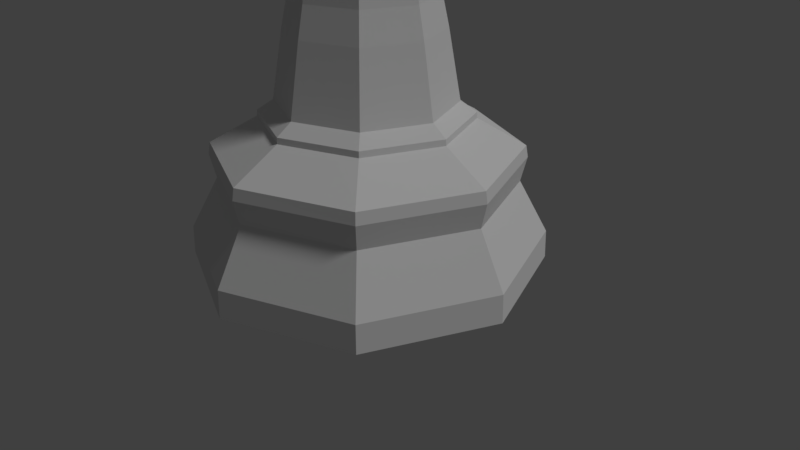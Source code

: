 # Source: Chess_Piece_King_LP.blend  (saved by Blender 2.79.0; exported with 4.5.12 LTS)
import bpy
from mathutils import Matrix  # noqa: F401  (used for matrix-valued properties, if any)

bpy.ops.wm.read_factory_settings(use_empty=True)
scene = bpy.context.scene
scene.name = 'Scene'

# ---- collections
col_collection_1 = bpy.data.collections.new('Collection 1'); scene.collection.children.link(col_collection_1)

# ---- world
world_world = bpy.data.worlds.new('World'); scene.world = world_world
world_world.color = (0.05088, 0.05088, 0.05088)
world_world.use_sun_shadow = False
world_world.sun_shadow_jitter_overblur = 0.0
world_world.cycles.sampling_method = 'MANUAL'

# ---- cameras
cam_camera = bpy.data.cameras.new('Camera')
cam_camera.clip_end = 100.0
cam_camera.lens = 35.0
cam_camera.sensor_width = 32.0
cam_camera.sensor_height = 18.0
cam_camera.ortho_scale = 7.314
cam_camera.dof.focus_distance = 0.0
cam_camera.dof.aperture_fstop = 128.0

# ---- lights
light_lamp = bpy.data.lights.new('Lamp', 'SUN')
light_lamp.transmission_factor = 0.0
light_lamp.cutoff_distance = 30.0
light_lamp.angle = 0.1993
light_lamp.energy = 1.0
light_lamp.shadow_buffer_clip_start = 1.001
light_lamp.shadow_soft_size = 0.1
light_lamp.shadow_cascade_max_distance = 1000.0

# ---- meshes
me_sphere_001 = bpy.data.meshes.new('Sphere.001')
me_sphere_001.from_pydata([(5.673e-08, 7.58, 0.0), (5.36, 5.36, 0.0), (7.58, -1.895e-06, 0.0), (5.36, -5.36, 0.0), (-2.413e-06, -7.58, 0.0), (-5.36, -5.36, 0.0), (-7.58, 4.852e-06, 0.0), (-5.36, 5.36, 0.0), (2.076e-07, 6.301, 3.526), (4.293e-07, 4.424, 6.244), (3.129, 3.129, 6.244), (4.456, 4.456, 3.526), (4.424, -1.096e-06, 6.244), (6.301, -1.566e-06, 3.526), (3.129, -3.129, 6.244), (4.456, -4.456, 3.526), (-1.014e-06, -4.424, 6.244), (-1.845e-06, -6.301, 3.526), (-3.129, -3.129, 6.244), (-4.456, -4.456, 3.526), (-4.424, 2.842e-06, 6.244), (-6.301, 4.042e-06, 3.526), (-3.129, 3.129, 6.244), (-4.456, 4.456, 3.526), (6.232e-08, 7.539, 1.228), (5.331, 5.331, 1.228), (7.539, -1.885e-06, 1.228), (5.331, -5.331, 1.228), (-2.395e-06, -7.539, 1.228), (-5.331, -5.331, 1.228), (-7.539, 4.825e-06, 1.228), (-5.331, 5.331, 1.228), (1.89e-07, 6.461, 5.092), (1.797e-07, 6.55, 4.593), (4.631, 4.631, 4.593), (4.569, 4.569, 5.092), (6.55, -1.631e-06, 4.593), (6.461, -1.607e-06, 5.092), (4.631, -4.631, 4.593), (4.569, -4.569, 5.092), (-1.957e-06, -6.55, 4.593), (-1.918e-06, -6.461, 5.092), (-4.631, -4.631, 4.593), (-4.569, -4.569, 5.092), (-6.55, 4.199e-06, 4.593), (-6.461, 4.142e-06, 5.092), (-4.631, 4.631, 4.593), (-4.569, 4.569, 5.092), (4.74e-07, 3.736, 6.958), (4.311e-07, 4.412, 6.501), (3.12, 3.12, 6.501), (2.642, 2.642, 6.958), (4.412, -1.085e-06, 6.501), (3.736, -9.3e-07, 6.958), (3.12, -3.12, 6.501), (2.642, -2.642, 6.958), (-1.007e-06, -4.412, 6.501), (-7.442e-07, -3.736, 6.958), (-3.12, -3.12, 6.501), (-2.642, -2.642, 6.958), (-4.412, 2.842e-06, 6.501), (-3.736, 2.395e-06, 6.958), (-3.12, 3.12, 6.501), (-2.642, 2.642, 6.958), (-2.621, 1.637e-06, 18.25), (-3.214, 2.04e-06, 9.906), (-2.618, 1.636e-06, 14.18), (-2.729, 1.714e-06, 12.67), (-2.939, 1.853e-06, 11.17), (-2.272, 2.272, 9.906), (-1.853, 1.853, 18.25), (-2.078, 2.078, 11.17), (-1.93, 1.93, 12.67), (-1.851, 1.851, 14.18), (4.926e-07, 2.621, 18.25), (4.87e-07, 3.214, 9.906), (5e-07, 2.618, 14.18), (5e-07, 2.729, 12.67), (4.945e-07, 2.939, 11.17), (2.272, 2.272, 9.906), (1.853, 1.853, 18.25), (2.078, 2.078, 11.17), (1.93, 1.93, 12.67), (1.851, 1.851, 14.18), (-1.853, -1.853, 18.25), (-2.272, -2.272, 9.906), (-1.851, -1.851, 14.18), (-1.93, -1.93, 12.67), (-2.078, -2.078, 11.17), (2.621, -6.96e-07, 18.25), (3.214, -8.201e-07, 9.906), (2.618, -6.955e-07, 14.18), (2.729, -7.238e-07, 12.67), (2.939, -7.638e-07, 11.17), (2.272, -2.272, 9.906), (1.853, -1.853, 18.25), (2.078, -2.078, 11.17), (1.93, -1.93, 12.67), (1.851, -1.851, 14.18), (-5.598e-07, -3.214, 9.906), (-3.624e-07, -2.621, 18.25), (-4.629e-07, -2.939, 11.17), (-3.922e-07, -2.729, 12.67), (-3.549e-07, -2.618, 14.18), (-2.451, 1.518e-06, 16.21), (1.733, -1.733, 16.21), (2.451, -6.643e-07, 16.21), (1.733, 1.733, 16.21), (4.963e-07, 2.451, 16.21), (-1.733, 1.733, 16.21), (-1.733, -1.733, 16.21), (-3.028e-07, -2.451, 16.21), (-9.379e-07, -4.207, 25.22), (2.975, -2.975, 25.22), (4.207, -1.069e-06, 25.22), (-2.975, -2.975, 25.22), (2.975, 2.975, 25.22), (4.349e-07, 4.207, 25.22), (-2.975, 2.975, 25.22), (-4.207, 2.675e-06, 25.22), (-2.621, 1.637e-06, 21.76), (-1.853, 1.853, 21.76), (4.926e-07, 2.621, 21.76), (1.853, 1.853, 21.76), (-1.853, -1.853, 21.76), (2.621, -6.96e-07, 21.76), (1.853, -1.853, 21.76), (-3.624e-07, -2.621, 21.76), (-5.039e-07, -3.012, 21.56), (2.13, -2.13, 21.56), (3.012, -7.88e-07, 21.56), (-2.13, -2.13, 21.56), (2.13, 2.13, 21.56), (4.777e-07, 3.012, 21.56), (-2.13, 2.13, 21.56), (-3.012, 1.893e-06, 21.56), (-2.621, 1.637e-06, 21.36), (-1.853, 1.853, 21.36), (4.926e-07, 2.621, 21.36), (1.853, 1.853, 21.36), (-1.853, -1.853, 21.36), (2.621, -6.96e-07, 21.36), (1.853, -1.853, 21.36), (-3.624e-07, -2.621, 21.36), (-2.736e-07, -2.385, 20.59), (1.687, -1.687, 20.59), (2.385, -6.475e-07, 20.59), (-1.687, -1.687, 20.59), (1.687, 1.687, 20.59), (5.045e-07, 2.385, 20.59), (-1.687, 1.687, 20.59), (-2.385, 1.476e-06, 20.59), (-3.624e-07, -2.621, 19.61), (1.853, -1.853, 19.61), (2.621, -6.96e-07, 19.61), (-1.853, -1.853, 19.61), (1.853, 1.853, 19.61), (4.926e-07, 2.621, 19.61), (-1.853, 1.853, 19.61), (-2.621, 1.637e-06, 19.61), (-4.778e-07, -2.938, 18.46), (2.078, -2.078, 18.46), (2.938, -7.707e-07, 18.46), (-2.078, -2.078, 18.46), (2.078, 2.078, 18.46), (4.814e-07, 2.938, 18.46), (-2.078, 2.078, 18.46), (-2.938, 1.845e-06, 18.46), (-4.096, 2.63e-06, 19.4), (-4.103, 2.634e-06, 18.6), (-4.316, 2.756e-06, 19.0), (-2.896, 2.896, 19.4), (-2.902, 2.902, 18.6), (-3.052, 3.052, 19.0), (4.349e-07, 4.103, 18.6), (4.33e-07, 4.096, 19.4), (4.212e-07, 4.316, 19.0), (2.896, 2.896, 19.4), (2.902, 2.902, 18.6), (3.052, 3.052, 19.0), (-2.902, -2.902, 18.6), (-2.896, -2.896, 19.4), (-3.052, -3.052, 19.0), (4.103, -1.018e-06, 18.6), (4.096, -1.015e-06, 19.4), (4.316, -1.074e-06, 19.0), (2.896, -2.896, 19.4), (2.902, -2.902, 18.6), (3.052, -3.052, 19.0), (-9.025e-07, -4.096, 19.4), (-9.044e-07, -4.103, 18.6), (-9.929e-07, -4.316, 19.0), (-3.006, 1.887e-06, 20.44), (-3.006, 1.887e-06, 19.85), (-3.241, 2.037e-06, 20.14), (-2.125, 2.125, 19.85), (-2.125, 2.125, 20.44), (-2.292, 2.292, 20.14), (4.825e-07, 3.006, 20.44), (4.825e-07, 3.006, 19.85), (4.723e-07, 3.241, 20.14), (2.125, 2.125, 19.85), (2.125, 2.125, 20.44), (2.292, 2.292, 20.14), (-2.125, -2.125, 19.85), (-2.125, -2.125, 20.44), (-2.292, -2.292, 20.14), (3.006, -7.885e-07, 20.44), (3.006, -7.885e-07, 19.85), (3.241, -8.406e-07, 20.14), (2.125, -2.125, 19.85), (2.125, -2.125, 20.44), (2.292, -2.292, 20.14), (-4.973e-07, -3.006, 20.44), (-4.973e-07, -3.006, 19.85), (-5.838e-07, -3.241, 20.14), (-0.5762, 2.791e-07, 26.15), (-0.4074, 0.4074, 26.15), (5.038e-07, 0.5762, 26.15), (0.4074, 0.4074, 26.15), (-0.4074, -0.4074, 26.15), (0.5762, -2.338e-07, 26.15), (0.4074, -0.4074, 26.15), (3.175e-07, -0.5762, 26.15), (0.5573, 0.5572, 27.17), (0.7881, 0.7881, 26.75), (0.5573, 0.5572, 26.33), (0.7881, -2.337e-06, 27.17), (1.115, -2.304e-06, 26.75), (0.7881, -2.337e-06, 26.33), (0.5573, -0.5573, 27.17), (0.7881, -0.7881, 26.75), (0.5573, -0.5573, 26.33), (4.609e-07, -0.7881, 27.17), (4.274e-07, -1.115, 26.75), (4.609e-07, -0.7881, 26.33), (3.566e-07, -2.408e-06, 27.34), (-0.5573, -0.5573, 27.17), (-0.7881, -0.7881, 26.75), (-0.5573, -0.5573, 26.33), (-0.7881, -2.337e-06, 27.17), (-1.115, -2.304e-06, 26.75), (-0.7881, -2.337e-06, 26.33), (-0.5573, 0.5572, 27.17), (-0.7881, 0.7881, 26.75), (-0.5573, 0.5572, 26.33), (4.274e-07, 0.7881, 27.17), (4.274e-07, 1.115, 26.75), (4.274e-07, 0.7881, 26.33)], [], [(51, 50, 49, 48), (50, 10, 9, 49), (10, 35, 32, 9), (35, 34, 33, 32), (34, 11, 8, 33), (11, 25, 24, 8), (25, 1, 0, 24), (48, 49, 62, 63), (49, 9, 22, 62), (9, 32, 47, 22), (32, 33, 46, 47), (33, 8, 23, 46), (8, 24, 31, 23), (24, 0, 7, 31), (63, 62, 60, 61), (62, 22, 20, 60), (22, 47, 45, 20), (47, 46, 44, 45), (46, 23, 21, 44), (23, 31, 30, 21), (31, 7, 6, 30), (61, 60, 58, 59), (60, 20, 18, 58), (20, 45, 43, 18), (45, 44, 42, 43), (44, 21, 19, 42), (21, 30, 29, 19), (30, 6, 5, 29), (59, 58, 56, 57), (58, 18, 16, 56), (18, 43, 41, 16), (43, 42, 40, 41), (42, 19, 17, 40), (19, 29, 28, 17), (29, 5, 4, 28), (57, 56, 54, 55), (56, 16, 14, 54), (16, 41, 39, 14), (41, 40, 38, 39), (40, 17, 15, 38), (17, 28, 27, 15), (28, 4, 3, 27), (55, 54, 52, 53), (54, 14, 12, 52), (14, 39, 37, 12), (39, 38, 36, 37), (38, 15, 13, 36), (15, 27, 26, 13), (27, 3, 2, 26), (53, 52, 50, 51), (52, 12, 10, 50), (12, 37, 35, 10), (37, 36, 34, 35), (36, 13, 11, 34), (13, 26, 25, 11), (26, 2, 1, 25), (4, 5, 6, 7, 0, 1, 2, 3), (55, 53, 90, 94), (51, 48, 75, 79), (59, 57, 99, 85), (57, 55, 94, 99), (48, 63, 69, 75), (53, 51, 79, 90), (61, 59, 85, 65), (111, 110, 86, 103), (103, 86, 87, 102), (102, 87, 88, 101), (101, 88, 85, 99), (109, 108, 76, 73), (73, 76, 77, 72), (72, 77, 78, 71), (71, 78, 75, 69), (107, 106, 91, 83), (83, 91, 92, 82), (82, 92, 93, 81), (81, 93, 90, 79), (105, 111, 103, 98), (98, 103, 102, 97), (97, 102, 101, 96), (96, 101, 99, 94), (106, 105, 98, 91), (91, 98, 97, 92), (92, 97, 96, 93), (93, 96, 94, 90), (110, 104, 66, 86), (86, 66, 67, 87), (87, 67, 68, 88), (88, 68, 65, 85), (108, 107, 83, 76), (76, 83, 82, 77), (77, 82, 81, 78), (78, 81, 79, 75), (104, 109, 73, 66), (66, 73, 72, 67), (67, 72, 71, 68), (68, 71, 69, 65), (63, 61, 65, 69), (95, 100, 111, 105), (64, 70, 109, 104), (70, 74, 108, 109), (84, 64, 104, 110), (117, 218, 219, 116), (114, 221, 222, 113), (115, 220, 216, 119), (119, 216, 217, 118), (122, 121, 118, 117), (120, 124, 115, 119), (125, 123, 116, 114), (126, 125, 114, 113), (80, 89, 106, 107), (89, 95, 105, 106), (74, 80, 107, 108), (100, 84, 110, 111), (144, 145, 142, 143), (140, 143, 128, 131), (138, 137, 134, 133), (163, 160, 190, 180), (143, 142, 129, 128), (141, 139, 132, 130), (131, 128, 127, 124), (136, 140, 131, 135), (149, 150, 137, 138), (137, 136, 135, 134), (142, 141, 130, 129), (133, 134, 121, 122), (147, 144, 143, 140), (139, 138, 133, 132), (146, 148, 139, 141), (151, 147, 140, 136), (150, 151, 136, 137), (202, 198, 149, 148), (148, 149, 138, 139), (145, 146, 141, 142), (211, 207, 146, 145), (157, 158, 195, 199), (156, 157, 199, 201), (158, 159, 193, 195), (129, 130, 125, 126), (153, 154, 208, 210), (155, 152, 214, 204), (196, 192, 151, 150), (213, 211, 145, 144), (159, 155, 204, 193), (132, 133, 122, 123), (205, 213, 144, 147), (154, 156, 201, 208), (198, 196, 150, 149), (128, 129, 126, 127), (181, 189, 152, 155), (160, 161, 187, 190), (152, 153, 210, 214), (165, 166, 172, 174), (166, 167, 169, 172), (167, 163, 180, 169), (162, 164, 178, 183), (184, 177, 156, 154), (164, 165, 174, 178), (175, 171, 158, 157), (189, 186, 153, 152), (186, 184, 154, 153), (161, 162, 183, 187), (84, 100, 160, 163), (168, 181, 155, 159), (177, 175, 157, 156), (207, 202, 148, 146), (95, 89, 162, 161), (130, 132, 123, 125), (116, 219, 221, 114), (118, 217, 218, 117), (121, 120, 119, 118), (123, 122, 117, 116), (127, 126, 113, 112), (124, 127, 112, 115), (112, 223, 220, 115), (113, 222, 223, 112), (100, 95, 161, 160), (70, 64, 167, 166), (89, 80, 164, 162), (80, 74, 165, 164), (134, 135, 120, 121), (135, 131, 124, 120), (74, 70, 166, 165), (64, 84, 163, 167), (175, 177, 179, 176), (176, 179, 178, 174), (181, 168, 170, 182), (182, 170, 169, 180), (184, 186, 188, 185), (185, 188, 187, 183), (168, 171, 173, 170), (170, 173, 172, 169), (171, 175, 176, 173), (173, 176, 174, 172), (186, 189, 191, 188), (188, 191, 190, 187), (189, 181, 182, 191), (191, 182, 180, 190), (177, 184, 185, 179), (179, 185, 183, 178), (171, 168, 159, 158), (211, 213, 215, 212), (212, 215, 214, 210), (202, 207, 209, 203), (203, 209, 208, 201), (196, 198, 200, 197), (197, 200, 199, 195), (205, 192, 194, 206), (206, 194, 193, 204), (192, 196, 197, 194), (194, 197, 195, 193), (213, 205, 206, 215), (215, 206, 204, 214), (198, 202, 203, 200), (200, 203, 201, 199), (207, 211, 212, 209), (209, 212, 210, 208), (192, 205, 147, 151), (247, 246, 224, 225), (248, 247, 225, 226), (246, 236, 224), (225, 224, 227, 228), (226, 225, 228, 229), (224, 236, 227), (228, 227, 230, 231), (229, 228, 231, 232), (227, 236, 230), (231, 230, 233, 234), (232, 231, 234, 235), (230, 236, 233), (233, 236, 237), (234, 233, 237, 238), (235, 234, 238, 239), (239, 238, 241, 242), (237, 236, 240), (238, 237, 240, 241), (242, 241, 244, 245), (240, 236, 243), (241, 240, 243, 244), (245, 244, 247, 248), (243, 236, 246), (244, 243, 246, 247), (223, 235, 239, 220), (220, 239, 242, 216), (216, 242, 245, 217), (217, 245, 248, 218), (218, 248, 226, 219), (219, 226, 229, 221), (221, 229, 232, 222), (222, 232, 235, 223)])
me_sphere_001.use_remesh_preserve_volume = False
me_sphere_001.use_remesh_preserve_attributes = False
me_sphere_001.use_mirror_vertex_groups = False
me_sphere_001.update()

# ---- objects
ob_king = bpy.data.objects.new('King', me_sphere_001)
ob_lamp = bpy.data.objects.new('Lamp', light_lamp)
ob_camera = bpy.data.objects.new('Camera', cam_camera)

# ---- transforms, parenting, visibility, modifiers, constraints
ob_king.location = (0.0, 5.96e-08, 0.0)
ob_king.scale = (0.2968, 0.2968, 0.2968)
ob_king.lineart.crease_threshold = 0.0
ob_lamp.location = (4.076, 1.005, 5.904)
ob_lamp.rotation_euler = (0.6503, 0.05522, 1.866)
ob_lamp.lock_rotations_4d = False
ob_lamp.empty_display_type = 'ARROWS'
ob_lamp.color = (0.0, 0.0, 0.0, 0.0)
ob_lamp.lineart.crease_threshold = 0.0
ob_camera.location = (7.481, -6.508, 5.344)
ob_camera.rotation_euler = (1.109, 0.0, 0.8149)
ob_camera.lock_rotations_4d = False
ob_camera.empty_display_type = 'ARROWS'
ob_camera.color = (0.0, 0.0, 0.0, 0.0)
ob_camera.display_type = 'WIRE'
ob_camera.lineart.crease_threshold = 0.0

# ---- collection membership
col_collection_1.objects.link(ob_king)
col_collection_1.objects.link(ob_lamp)
col_collection_1.objects.link(ob_camera)

# ---- scene / render settings (as saved in the file)
scene.camera = ob_camera
scene.frame_start = 1; scene.frame_end = 250; scene.frame_set(1)
scene.render.engine = 'BLENDER_EEVEE_NEXT'
scene.render.resolution_percentage = 50
scene.render.dither_intensity = 0.0
scene.cycles.use_denoising = False
scene.cycles.samples = 128
scene.cycles.sampling_pattern = 'TABULATED_SOBOL'
scene.cycles.use_adaptive_sampling = False
scene.cycles.use_light_tree = False
scene.cycles.blur_glossy = 0.0
scene.cycles.sample_clamp_indirect = 0.0
scene.view_settings.view_transform = 'Standard'
bpy.context.view_layer.update()
